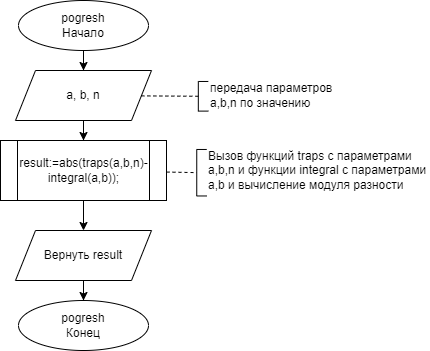

The diagram above was exported from draw.io. Its source (the exported page's mxGraphModel, read from the mxfile embedded in the PNG):
<mxGraphModel dx="1674" dy="783" grid="1" gridSize="10" guides="1" tooltips="1" connect="1" arrows="1" fold="1" page="1" pageScale="1" pageWidth="827" pageHeight="1169" math="0" shadow="0">
  <root>
    <mxCell id="0" />
    <mxCell id="1" parent="0" />
    <mxCell id="kquhVxAOhUu2TVPsaPAt-10" style="edgeStyle=orthogonalEdgeStyle;rounded=0;orthogonalLoop=1;jettySize=auto;html=1;" edge="1" parent="1" source="kquhVxAOhUu2TVPsaPAt-1" target="kquhVxAOhUu2TVPsaPAt-6">
      <mxGeometry relative="1" as="geometry" />
    </mxCell>
    <mxCell id="kquhVxAOhUu2TVPsaPAt-1" value="&lt;div&gt;&lt;span style=&quot;background-color: initial;&quot;&gt;pogresh&lt;/span&gt;&lt;/div&gt;&lt;div&gt;&lt;span style=&quot;background-color: initial;&quot;&gt;Начало&lt;/span&gt;&lt;br&gt;&lt;/div&gt;" style="ellipse;whiteSpace=wrap;html=1;" vertex="1" parent="1">
      <mxGeometry x="50" y="30" width="130" height="50" as="geometry" />
    </mxCell>
    <mxCell id="kquhVxAOhUu2TVPsaPAt-3" value="&lt;div&gt;&lt;span style=&quot;background-color: initial;&quot;&gt;pogresh&lt;/span&gt;&lt;/div&gt;&lt;div&gt;&lt;span style=&quot;background-color: initial;&quot;&gt;Конец&lt;/span&gt;&lt;br&gt;&lt;/div&gt;" style="ellipse;whiteSpace=wrap;html=1;" vertex="1" parent="1">
      <mxGeometry x="50" y="330" width="130" height="50" as="geometry" />
    </mxCell>
    <mxCell id="kquhVxAOhUu2TVPsaPAt-5" style="edgeStyle=orthogonalEdgeStyle;rounded=0;orthogonalLoop=1;jettySize=auto;html=1;" edge="1" parent="1" source="kquhVxAOhUu2TVPsaPAt-4" target="kquhVxAOhUu2TVPsaPAt-3">
      <mxGeometry relative="1" as="geometry" />
    </mxCell>
    <mxCell id="kquhVxAOhUu2TVPsaPAt-4" value="Вернуть result" style="shape=parallelogram;perimeter=parallelogramPerimeter;whiteSpace=wrap;html=1;fixedSize=1;" vertex="1" parent="1">
      <mxGeometry x="47" y="260" width="136" height="50" as="geometry" />
    </mxCell>
    <mxCell id="kquhVxAOhUu2TVPsaPAt-12" style="edgeStyle=orthogonalEdgeStyle;rounded=0;orthogonalLoop=1;jettySize=auto;html=1;" edge="1" parent="1" source="kquhVxAOhUu2TVPsaPAt-6" target="kquhVxAOhUu2TVPsaPAt-11">
      <mxGeometry relative="1" as="geometry" />
    </mxCell>
    <mxCell id="kquhVxAOhUu2TVPsaPAt-6" value="a, b, n" style="shape=parallelogram;perimeter=parallelogramPerimeter;whiteSpace=wrap;html=1;fixedSize=1;" vertex="1" parent="1">
      <mxGeometry x="47" y="100" width="136" height="50" as="geometry" />
    </mxCell>
    <mxCell id="kquhVxAOhUu2TVPsaPAt-7" value="&lt;font style=&quot;font-size: 12px;&quot; face=&quot;Helvetica&quot;&gt;передача параметров a,b,n по значению&lt;/font&gt;" style="text;html=1;align=left;verticalAlign=middle;whiteSpace=wrap;rounded=0;" vertex="1" parent="1">
      <mxGeometry x="239.81" y="110" width="150.25" height="30" as="geometry" />
    </mxCell>
    <mxCell id="kquhVxAOhUu2TVPsaPAt-8" value="" style="endArrow=none;dashed=1;html=1;rounded=0;" edge="1" parent="1" target="kquhVxAOhUu2TVPsaPAt-9" source="kquhVxAOhUu2TVPsaPAt-6">
      <mxGeometry width="50" height="50" relative="1" as="geometry">
        <mxPoint x="185.75" y="125.5" as="sourcePoint" />
        <mxPoint x="233" y="180" as="targetPoint" />
      </mxGeometry>
    </mxCell>
    <mxCell id="kquhVxAOhUu2TVPsaPAt-9" value="" style="shape=partialRectangle;whiteSpace=wrap;html=1;bottom=1;right=1;left=1;top=0;fillColor=none;routingCenterX=-0.5;rotation=90;" vertex="1" parent="1">
      <mxGeometry x="220" y="120.79" width="29.64" height="10" as="geometry" />
    </mxCell>
    <mxCell id="kquhVxAOhUu2TVPsaPAt-13" style="edgeStyle=orthogonalEdgeStyle;rounded=0;orthogonalLoop=1;jettySize=auto;html=1;" edge="1" parent="1" source="kquhVxAOhUu2TVPsaPAt-11" target="kquhVxAOhUu2TVPsaPAt-4">
      <mxGeometry relative="1" as="geometry" />
    </mxCell>
    <mxCell id="kquhVxAOhUu2TVPsaPAt-11" value="result:=abs(traps(a,b,n)-integral(a,b));" style="shape=process;whiteSpace=wrap;html=1;backgroundOutline=1;" vertex="1" parent="1">
      <mxGeometry x="32" y="170" width="166" height="60" as="geometry" />
    </mxCell>
    <mxCell id="kquhVxAOhUu2TVPsaPAt-14" value="Вызов функций traps с параметрами a,b,n и функции integral с параметрами a,b и вычисление модуля разности" style="text;html=1;align=left;verticalAlign=middle;whiteSpace=wrap;rounded=0;" vertex="1" parent="1">
      <mxGeometry x="238.24" y="185" width="223.19" height="30" as="geometry" />
    </mxCell>
    <mxCell id="kquhVxAOhUu2TVPsaPAt-15" value="" style="endArrow=none;dashed=1;html=1;rounded=0;" edge="1" parent="1" target="kquhVxAOhUu2TVPsaPAt-16" source="kquhVxAOhUu2TVPsaPAt-11">
      <mxGeometry width="50" height="50" relative="1" as="geometry">
        <mxPoint x="230" y="246" as="sourcePoint" />
        <mxPoint x="290" y="300" as="targetPoint" />
      </mxGeometry>
    </mxCell>
    <mxCell id="kquhVxAOhUu2TVPsaPAt-16" value="" style="shape=partialRectangle;whiteSpace=wrap;html=1;bottom=1;right=1;left=1;top=0;fillColor=none;routingCenterX=-0.5;rotation=90;" vertex="1" parent="1">
      <mxGeometry x="210" y="197.22" width="46.5" height="10" as="geometry" />
    </mxCell>
  </root>
</mxGraphModel>